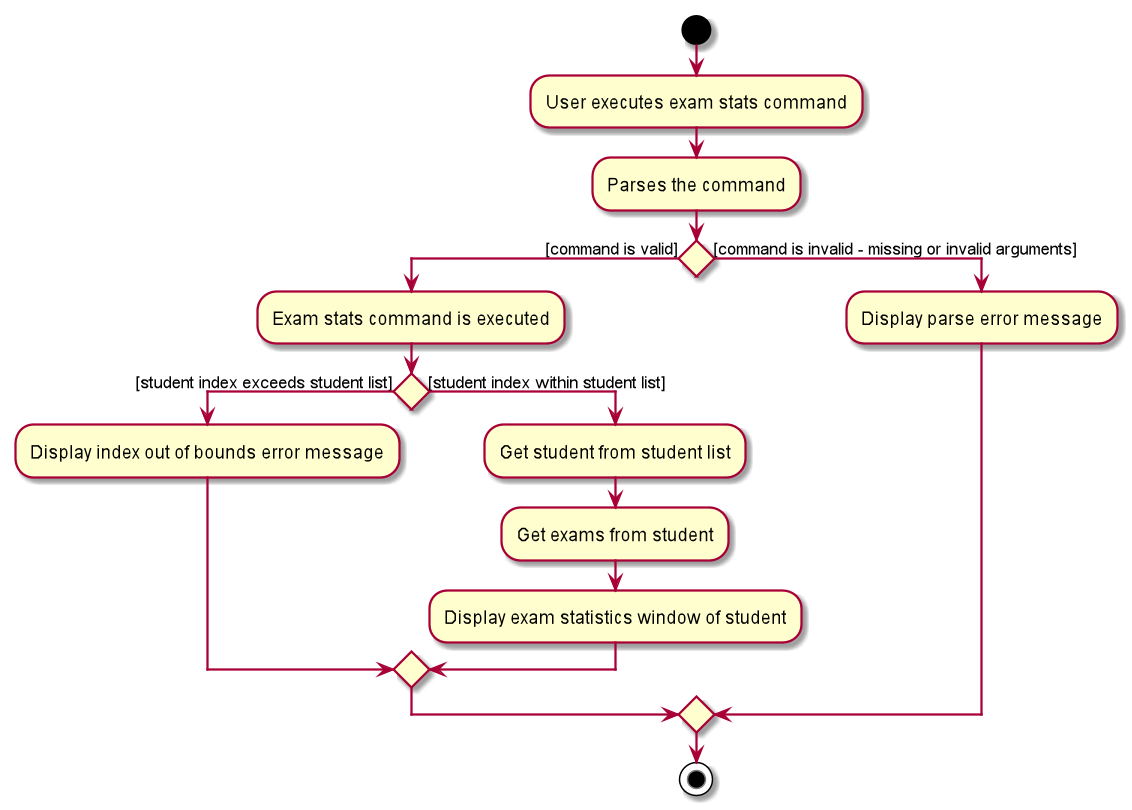

The diagram above was rendered by PlantUML. Its source (embedded in the PNG):
@startuml
start
:User executes exam stats command;
:Parses the command;
if () then ([command is valid])
    :Exam stats command is executed;
    if() then ([student index exceeds student list])
        :Display index out of bounds error message;
    else ([student index within student list])
        :Get student from student list;
        :Get exams from student;
        :Display exam statistics window of student;
    endif
else ([command is invalid - missing or invalid arguments])
    :Display parse error message;
endif
stop
@enduml